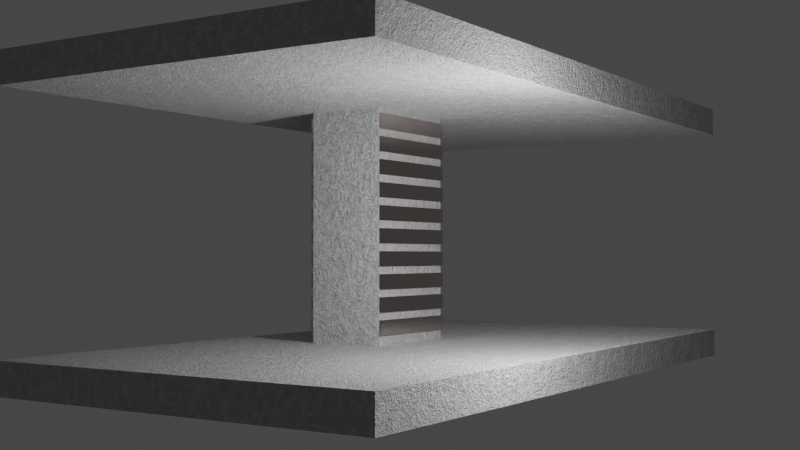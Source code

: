 # Source: Column_Steel_Jacketing.blend  (saved by Blender 3.1.7; exported with 4.5.12 LTS)
import bpy
from mathutils import Matrix  # noqa: F401  (used for matrix-valued properties, if any)

bpy.ops.wm.read_factory_settings(use_empty=True)
scene = bpy.context.scene
scene.name = 'Scene'

# ---- collections
col_collection = bpy.data.collections.new('Collection'); scene.collection.children.link(col_collection)

# ---- materials (node trees are filled in below, after node groups)
mat_material_001 = bpy.data.materials.new('Material.001')
mat_metal_plates = bpy.data.materials.new('Metal_plates')

# ---- material node trees
mat_material_001.use_nodes = True; mat_material_001.node_tree.nodes.clear()
_N = mat_material_001.node_tree.nodes; _L = mat_material_001.node_tree.links
n0 = _N.new('ShaderNodeBsdfPrincipled'); n0.name = 'Principled BSDF'; n0.location = (10, 300)
n0.distribution = 'GGX'
n0.subsurface_method = 'RANDOM_WALK_SKIN'
n0.inputs[2].default_value = 0.4591
n0.inputs[3].default_value = 1.45
n0.inputs[13].default_value = 0.3818
n0.inputs[27].default_value = (0.0, 0.0, 0.0, 1.0)
n0.inputs[28].default_value = 1.0
n1 = _N.new('ShaderNodeOutputMaterial'); n1.name = 'Material Output'; n1.location = (300, 300)
n2 = _N.new('ShaderNodeTexNoise'); n2.name = 'Musgrave Texture'; n2.location = (-571, 232)
n2.width = 150
n2.normalize = False
n2.inputs[3].default_value = 14.0
n2.inputs[4].default_value = 1.0
n3 = _N.new('ShaderNodeTexCoord'); n3.name = 'Texture Coordinate'; n3.location = (-1071, 246)
n4 = _N.new('ShaderNodeMapping'); n4.name = 'Mapping'; n4.location = (-861, 263)
n4.width = 240
n5 = _N.new('ShaderNodeBump'); n5.name = 'Bump'; n5.location = (-273, -16)
n5.inputs[0].default_value = 0.675
n5.inputs[1].default_value = 1.0
n5.inputs[2].default_value = 1.0
n6 = _N.new('ShaderNodeValToRGB'); n6.name = 'ColorRamp'; n6.location = (-306, 236)
while len(n6.color_ramp.elements) > 1: n6.color_ramp.elements.remove(n6.color_ramp.elements[-1])
n6.color_ramp.elements[0].position = 0.0; n6.color_ramp.elements[0].color = (0.6903, 0.6903, 0.6903, 1.0)
_e = n6.color_ramp.elements.new(1.0); _e.color = (1.0, 1.0, 1.0, 1.0)
_L.new(n0.outputs[0], n1.inputs[0])
_L.new(n6.outputs[0], n0.inputs[0])
_L.new(n2.outputs[0], n6.inputs[0])
_L.new(n4.outputs[0], n2.inputs[0])
_L.new(n3.outputs[3], n4.inputs[0])
_L.new(n5.outputs[0], n0.inputs[5])
_L.new(n2.outputs[0], n5.inputs[3])
n1.is_active_output = True
mat_metal_plates.use_nodes = True; mat_metal_plates.node_tree.nodes.clear()
_N = mat_metal_plates.node_tree.nodes; _L = mat_metal_plates.node_tree.links
n0 = _N.new('ShaderNodeBsdfPrincipled'); n0.name = 'Principled BSDF'; n0.location = (10, 300)
n0.distribution = 'GGX'
n0.subsurface_method = 'RANDOM_WALK_SKIN'
n0.inputs[0].default_value = (0.6857, 0.5988, 0.5736, 1.0)
n0.inputs[1].default_value = 1.0
n0.inputs[2].default_value = 0.1227
n0.inputs[3].default_value = 1.45
n0.inputs[27].default_value = (0.0, 0.0, 0.0, 1.0)
n0.inputs[28].default_value = 1.0
n1 = _N.new('ShaderNodeOutputMaterial'); n1.name = 'Material Output'; n1.location = (300, 300)
_L.new(n0.outputs[0], n1.inputs[0])
n1.is_active_output = True

# ---- world
world_world = bpy.data.worlds.new('World'); scene.world = world_world
world_world.use_nodes = True; world_world.node_tree.nodes.clear()
_N = world_world.node_tree.nodes; _L = world_world.node_tree.links
n0 = _N.new('ShaderNodeOutputWorld'); n0.name = 'World Output'; n0.location = (300, 300)
n1 = _N.new('ShaderNodeBackground'); n1.name = 'Background'; n1.location = (10, 300)
n1.inputs[0].default_value = (0.05088, 0.05088, 0.05088, 1.0)
_L.new(n1.outputs[0], n0.inputs[0])
n0.is_active_output = True
world_world.color = (0.05088, 0.05088, 0.05088)
world_world.use_sun_shadow = False
world_world.sun_shadow_jitter_overblur = 0.0

# ---- cameras
cam_camera = bpy.data.cameras.new('Camera')
cam_camera.clip_end = 100.0
cam_camera.ortho_scale = 7.314

# ---- lights
light_light = bpy.data.lights.new('Light', 'POINT')
light_light.transmission_factor = 0.0
light_light.energy = 1000.0
light_light.shadow_soft_size = 0.1
light_light.shadow_maximum_resolution = 0.006
light_light.use_absolute_resolution = True

# ---- meshes
me_cube_001 = bpy.data.meshes.new('Cube.001')
me_cube_001.from_pydata([], [], [])
_uv = me_cube_001.uv_layers.new(name='UVMap')
_uv.uv.foreach_set('vector', [])
me_cube_001.use_remesh_fix_poles = True
me_cube_001.use_remesh_preserve_attributes = False
me_cube_001.update()
me_cube_002 = bpy.data.meshes.new('Cube.002')
me_cube_002.from_pydata([(-7.196, -3.915, -0.3062), (-7.196, -3.915, 0.3062), (-7.196, 3.915, -0.3062), (-7.196, 3.915, 0.3062), (7.196, -3.915, -0.3062), (7.196, -3.915, 0.3062), (7.196, 3.915, -0.3062), (7.196, 3.915, 0.3062)], [], [(0, 1, 3, 2), (2, 3, 7, 6), (6, 7, 5, 4), (4, 5, 1, 0), (2, 6, 4, 0), (7, 3, 1, 5)])
_uv = me_cube_002.uv_layers.new(name='UVMap')
_uv.uv.foreach_set('vector', [0.375, 0.0, 0.625, 0.0, 0.625, 0.25, 0.375, 0.25, 0.375, 0.25, 0.625, 0.25, 0.625, 0.5, 0.375, 0.5, 0.375, 0.5, 0.625, 0.5, 0.625, 0.75, 0.375, 0.75, 0.375, 0.75, 0.625, 0.75, 0.625, 1.0, 0.375, 1.0, 0.125, 0.5, 0.375, 0.5, 0.375, 0.75, 0.125, 0.75, 0.625, 0.5, 0.875, 0.5, 0.875, 0.75, 0.625, 0.75])
me_cube_002.materials.append(mat_material_001)
me_cube_002.use_remesh_fix_poles = True
me_cube_002.use_remesh_preserve_attributes = False
me_cube_002.update()
me_cube_003 = bpy.data.meshes.new('Cube.003')
me_cube_003.from_pydata([(-7.196, -3.915, -0.3062), (-7.196, -3.915, 0.3062), (-7.196, 3.915, -0.3062), (-7.196, 3.915, 0.3062), (7.196, -3.915, -0.3062), (7.196, -3.915, 0.3062), (7.196, 3.915, -0.3062), (7.196, 3.915, 0.3062)], [], [(0, 1, 3, 2), (2, 3, 7, 6), (6, 7, 5, 4), (4, 5, 1, 0), (2, 6, 4, 0), (7, 3, 1, 5)])
_uv = me_cube_003.uv_layers.new(name='UVMap')
_uv.uv.foreach_set('vector', [0.375, 0.0, 0.625, 0.0, 0.625, 0.25, 0.375, 0.25, 0.375, 0.25, 0.625, 0.25, 0.625, 0.5, 0.375, 0.5, 0.375, 0.5, 0.625, 0.5, 0.625, 0.75, 0.375, 0.75, 0.375, 0.75, 0.625, 0.75, 0.625, 1.0, 0.375, 1.0, 0.125, 0.5, 0.375, 0.5, 0.375, 0.75, 0.125, 0.75, 0.625, 0.5, 0.875, 0.5, 0.875, 0.75, 0.625, 0.75])
me_cube_003.materials.append(mat_material_001)
me_cube_003.use_remesh_fix_poles = True
me_cube_003.use_remesh_preserve_attributes = False
me_cube_003.update()
me_cube_004 = bpy.data.meshes.new('Cube.004')
me_cube_004.from_pydata([(-1.164, -0.8042, -2.338), (-1.164, -0.8042, 2.338), (-1.164, 0.8042, -2.338), (-1.164, 0.8042, 2.338), (1.164, -0.8042, -2.338), (1.164, -0.8042, 2.338), (1.164, 0.8042, -2.338), (1.164, 0.8042, 2.338)], [], [(0, 1, 3, 2), (2, 3, 7, 6), (6, 7, 5, 4), (4, 5, 1, 0), (2, 6, 4, 0), (7, 3, 1, 5)])
_uv = me_cube_004.uv_layers.new(name='UVMap')
_uv.uv.foreach_set('vector', [0.375, 0.0, 0.625, 0.0, 0.625, 0.25, 0.375, 0.25, 0.375, 0.25, 0.625, 0.25, 0.625, 0.5, 0.375, 0.5, 0.375, 0.5, 0.625, 0.5, 0.625, 0.75, 0.375, 0.75, 0.375, 0.75, 0.625, 0.75, 0.625, 1.0, 0.375, 1.0, 0.125, 0.5, 0.375, 0.5, 0.375, 0.75, 0.125, 0.75, 0.625, 0.5, 0.875, 0.5, 0.875, 0.75, 0.625, 0.75])
me_cube_004.materials.append(mat_material_001)
me_cube_004.use_remesh_fix_poles = True
me_cube_004.use_remesh_preserve_attributes = False
me_cube_004.update()
me_cube_006 = bpy.data.meshes.new('Cube.006')
me_cube_006.from_pydata([(-0.1497, -1.162, -0.02714), (-0.1497, -1.162, 0.02714), (-0.1497, 1.162, -0.02714), (-0.1497, 1.162, 0.02714), (0.1497, -1.162, -0.02714), (0.1497, -1.162, 0.02714), (0.1497, 1.162, -0.02714), (0.1497, 1.162, 0.02714)], [], [(0, 1, 3, 2), (2, 3, 7, 6), (6, 7, 5, 4), (4, 5, 1, 0), (2, 6, 4, 0), (7, 3, 1, 5)])
_uv = me_cube_006.uv_layers.new(name='UVMap')
_uv.uv.foreach_set('vector', [0.375, 0.0, 0.625, 0.0, 0.625, 0.25, 0.375, 0.25, 0.375, 0.25, 0.625, 0.25, 0.625, 0.5, 0.375, 0.5, 0.375, 0.5, 0.625, 0.5, 0.625, 0.75, 0.375, 0.75, 0.375, 0.75, 0.625, 0.75, 0.625, 1.0, 0.375, 1.0, 0.125, 0.5, 0.375, 0.5, 0.375, 0.75, 0.125, 0.75, 0.625, 0.5, 0.875, 0.5, 0.875, 0.75, 0.625, 0.75])
me_cube_006.materials.append(mat_metal_plates)
me_cube_006.use_remesh_fix_poles = True
me_cube_006.use_remesh_preserve_attributes = False
me_cube_006.update()

# ---- objects
ob_light = bpy.data.objects.new('Light', light_light)
ob_camera = bpy.data.objects.new('Camera', cam_camera)
ob_cube = bpy.data.objects.new('Cube', me_cube_001)
ob_slab_1 = bpy.data.objects.new('Slab-1', me_cube_002)
ob_slab_2 = bpy.data.objects.new('Slab-2', me_cube_003)
ob_column = bpy.data.objects.new('Column', me_cube_004)
ob_plate_1 = bpy.data.objects.new('Plate-1', me_cube_006)

# ---- transforms, parenting, visibility, modifiers, constraints
ob_light.location = (3.372, 4.883, 3.038)
ob_light.rotation_euler = (0.6503, 0.05522, 1.866)
ob_light.lock_rotations_4d = False
ob_light.empty_display_type = 'ARROWS'
ob_light.color = (0.0, 0.0, 0.0, 0.0)
ob_light.lineart.crease_threshold = 0.0
ob_camera.location = (19.36, 12.2, 2.392)
ob_camera.rotation_euler = (1.598, -1.472e-07, 2.148)
ob_camera.lock_rotations_4d = False
ob_camera.empty_display_type = 'ARROWS'
ob_camera.color = (0.0, 0.0, 0.0, 0.0)
ob_camera.display_type = 'WIRE'
ob_camera.lineart.crease_threshold = 0.0
ob_cube.location = (0.02296, 0.1033, 2.76)
ob_slab_1.location = (0.107, 0.04389, 0.3062)
ob_slab_2.location = (0.107, 0.04389, 5.591)
ob_column.location = (0.2589, -0.7736, 2.95)
ob_plate_1.location = (0.2558, 0.05778, 5.018)
ob_plate_1.rotation_euler = (-1.571, -1.571, 0.0)
_m = ob_plate_1.modifiers.new('Array', 'ARRAY')
_m.count = 10
_m.relative_offset_displace = (-1.5, 0.0, 0.0)
_m = ob_plate_1.modifiers.new('Mirror', 'MIRROR')
_m.use_axis = (False, True, False)
_m.mirror_object = ob_column

# ---- collection membership
col_collection.objects.link(ob_light)
col_collection.objects.link(ob_camera)
col_collection.objects.link(ob_cube)
col_collection.objects.link(ob_slab_1)
col_collection.objects.link(ob_slab_2)
col_collection.objects.link(ob_column)
col_collection.objects.link(ob_plate_1)

# ---- scene / render settings (as saved in the file)
scene.camera = ob_camera
scene.frame_start = 1; scene.frame_end = 250; scene.frame_set(1)
scene.render.engine = 'CYCLES'
scene.cycles.shading_system = True
scene.cycles.samples = 1024
scene.cycles.sampling_pattern = 'TABULATED_SOBOL'
scene.cycles.use_light_tree = False
scene.view_settings.view_transform = 'Filmic'
bpy.context.view_layer.update()
